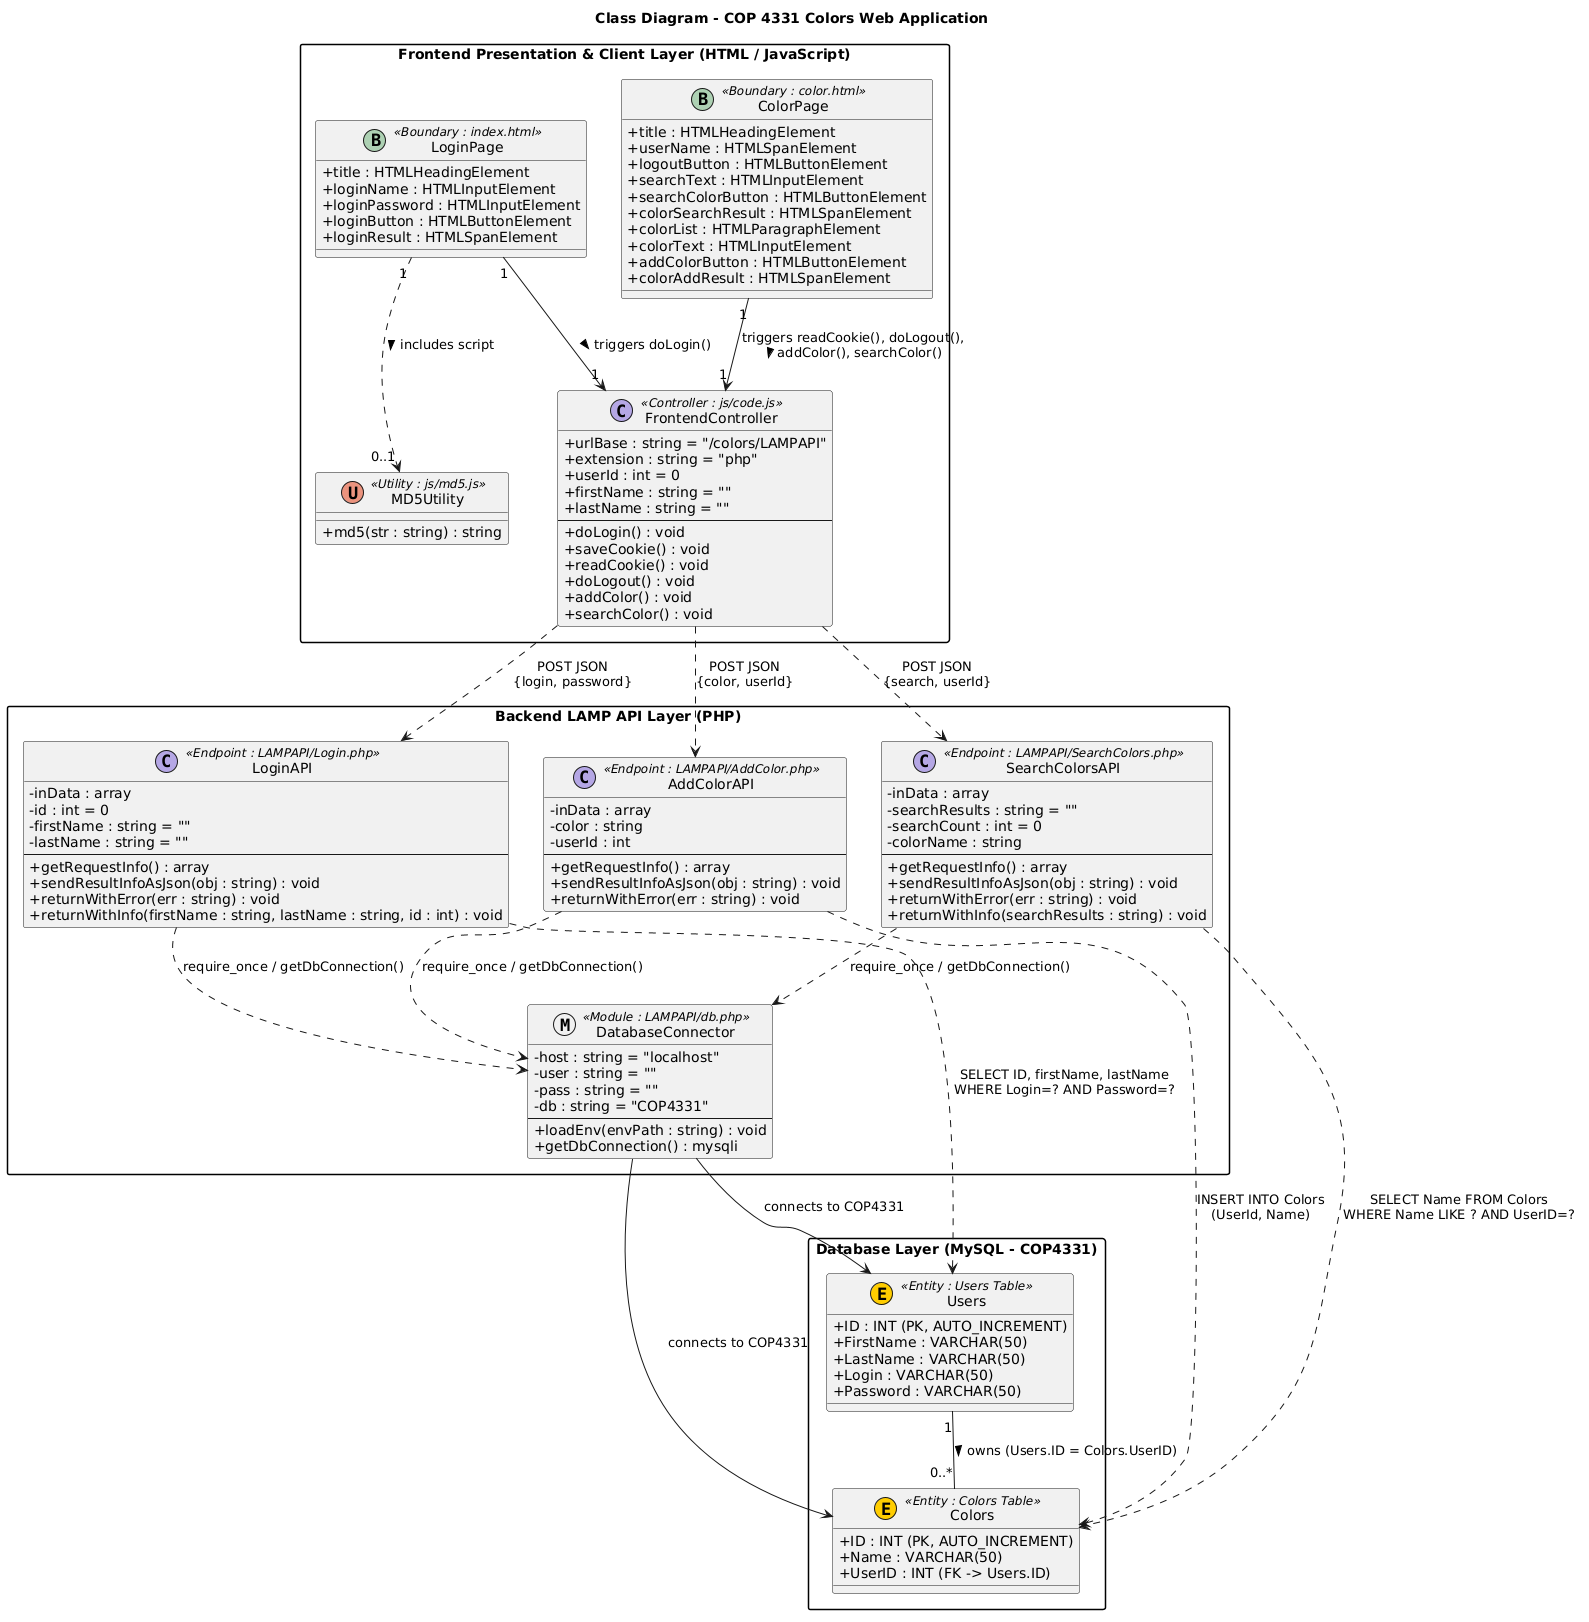

The diagram above was rendered by PlantUML. Its source (embedded in the PNG):
@startuml class
skinparam classAttributeIconSize 0
skinparam shadowing false
skinparam defaultFontName Arial
skinparam packageStyle rectangle

title Class Diagram - COP 4331 Colors Web Application

package "Frontend Presentation & Client Layer (HTML / JavaScript)" {
    class LoginPage << (B,#ADD1B2) Boundary : index.html >> {
        + title : HTMLHeadingElement
        + loginName : HTMLInputElement
        + loginPassword : HTMLInputElement
        + loginButton : HTMLButtonElement
        + loginResult : HTMLSpanElement
    }

    class ColorPage << (B,#ADD1B2) Boundary : color.html >> {
        + title : HTMLHeadingElement
        + userName : HTMLSpanElement
        + logoutButton : HTMLButtonElement
        + searchText : HTMLInputElement
        + searchColorButton : HTMLButtonElement
        + colorSearchResult : HTMLSpanElement
        + colorList : HTMLParagraphElement
        + colorText : HTMLInputElement
        + addColorButton : HTMLButtonElement
        + colorAddResult : HTMLSpanElement
    }

    class FrontendController << (C,#B4A7E5) Controller : js/code.js >> {
        + urlBase : string = "/colors/LAMPAPI"
        + extension : string = "php"
        + userId : int = 0
        + firstName : string = ""
        + lastName : string = ""
        --
        + doLogin() : void
        + saveCookie() : void
        + readCookie() : void
        + doLogout() : void
        + addColor() : void
        + searchColor() : void
    }

    class MD5Utility << (U,#EB937F) Utility : js/md5.js >> {
        + md5(str : string) : string
    }
}

package "Backend LAMP API Layer (PHP)" {
    class DatabaseConnector << (M,#F1F1F1) Module : LAMPAPI/db.php >> {
        - host : string = "localhost"
        - user : string = ""
        - pass : string = ""
        - db : string = "COP4331"
        --
        + loadEnv(envPath : string) : void
        + getDbConnection() : mysqli
    }

    class LoginAPI << (C,#B4A7E5) Endpoint : LAMPAPI/Login.php >> {
        - inData : array
        - id : int = 0
        - firstName : string = ""
        - lastName : string = ""
        --
        + getRequestInfo() : array
        + sendResultInfoAsJson(obj : string) : void
        + returnWithError(err : string) : void
        + returnWithInfo(firstName : string, lastName : string, id : int) : void
    }

    class AddColorAPI << (C,#B4A7E5) Endpoint : LAMPAPI/AddColor.php >> {
        - inData : array
        - color : string
        - userId : int
        --
        + getRequestInfo() : array
        + sendResultInfoAsJson(obj : string) : void
        + returnWithError(err : string) : void
    }

    class SearchColorsAPI << (C,#B4A7E5) Endpoint : LAMPAPI/SearchColors.php >> {
        - inData : array
        - searchResults : string = ""
        - searchCount : int = 0
        - colorName : string
        --
        + getRequestInfo() : array
        + sendResultInfoAsJson(obj : string) : void
        + returnWithError(err : string) : void
        + returnWithInfo(searchResults : string) : void
    }
}

package "Database Layer (MySQL - COP4331)" {
    class Users << (E,#FFCC00) Entity : Users Table >> {
        {field} + ID : INT (PK, AUTO_INCREMENT)
        {field} + FirstName : VARCHAR(50)
        {field} + LastName : VARCHAR(50)
        {field} + Login : VARCHAR(50)
        {field} + Password : VARCHAR(50)
    }

    class Colors << (E,#FFCC00) Entity : Colors Table >> {
        {field} + ID : INT (PK, AUTO_INCREMENT)
        {field} + Name : VARCHAR(50)
        {field} + UserID : INT (FK -> Users.ID)
    }
}

' Frontend Relationships
LoginPage "1" --> "1" FrontendController : triggers doLogin() >
LoginPage "1" ..> "0..1" MD5Utility : includes script >
ColorPage "1" --> "1" FrontendController : triggers readCookie(), doLogout(),\naddColor(), searchColor() >

' Frontend to Backend API Relationships (AJAX / XMLHttpRequest)
FrontendController ..> LoginAPI : POST JSON\n{login, password}
FrontendController ..> AddColorAPI : POST JSON\n{color, userId}
FrontendController ..> SearchColorsAPI : POST JSON\n{search, userId}

' Backend API to Database Connector Relationships
LoginAPI ..> DatabaseConnector : require_once / getDbConnection()
AddColorAPI ..> DatabaseConnector : require_once / getDbConnection()
SearchColorsAPI ..> DatabaseConnector : require_once / getDbConnection()

' Backend API & Connector to Database Entities
DatabaseConnector --> Users : connects to COP4331
DatabaseConnector --> Colors : connects to COP4331
LoginAPI ..> Users : SELECT ID, firstName, lastName\nWHERE Login=? AND Password=?
AddColorAPI ..> Colors : INSERT INTO Colors\n(UserId, Name)
SearchColorsAPI ..> Colors : SELECT Name FROM Colors\nWHERE Name LIKE ? AND UserID=?

' Entity Relationship (One-to-Many)
Users "1" -- "0..*" Colors : owns (Users.ID = Colors.UserID) >

@enduml